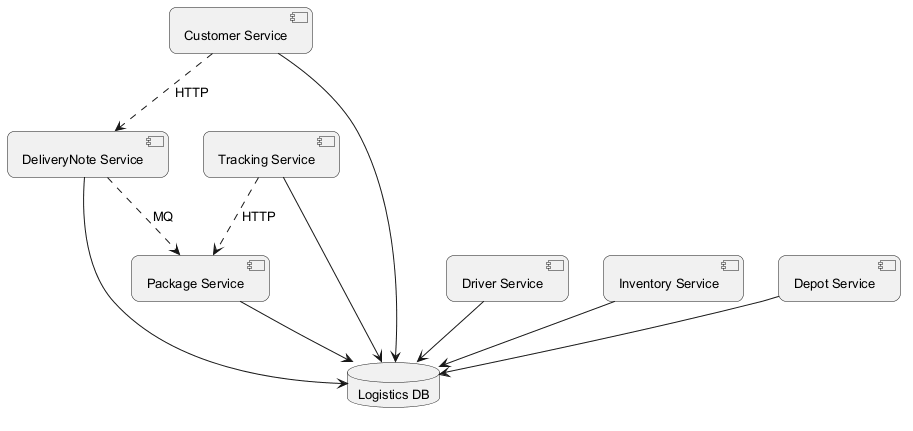

The diagram above was rendered by PlantUML. Its source (embedded in the PNG):
@startuml
skinparam backgroundColor #FFFFFF
skinparam roundCorner 15
skinparam defaultFontSize 13
component "Tracking Service" as C_TrackingService
component "Package Service" as C_PackageService
component "Customer Service" as C_CustomerService
component "DeliveryNote Service" as C_DeliveryNoteService
component "Driver Service" as C_DriverService
component "Inventory Service" as C_InventoryService
component "Depot Service" as C_DepotService
database "Logistics DB" as DB_logistics
C_TrackingService --> DB_logistics
C_PackageService --> DB_logistics
C_CustomerService --> DB_logistics
C_DeliveryNoteService --> DB_logistics
C_DriverService --> DB_logistics
C_InventoryService --> DB_logistics
C_DepotService --> DB_logistics
C_TrackingService ..> C_PackageService : HTTP
C_CustomerService ..> C_DeliveryNoteService : HTTP
C_DeliveryNoteService ..> C_PackageService : MQ
@enduml